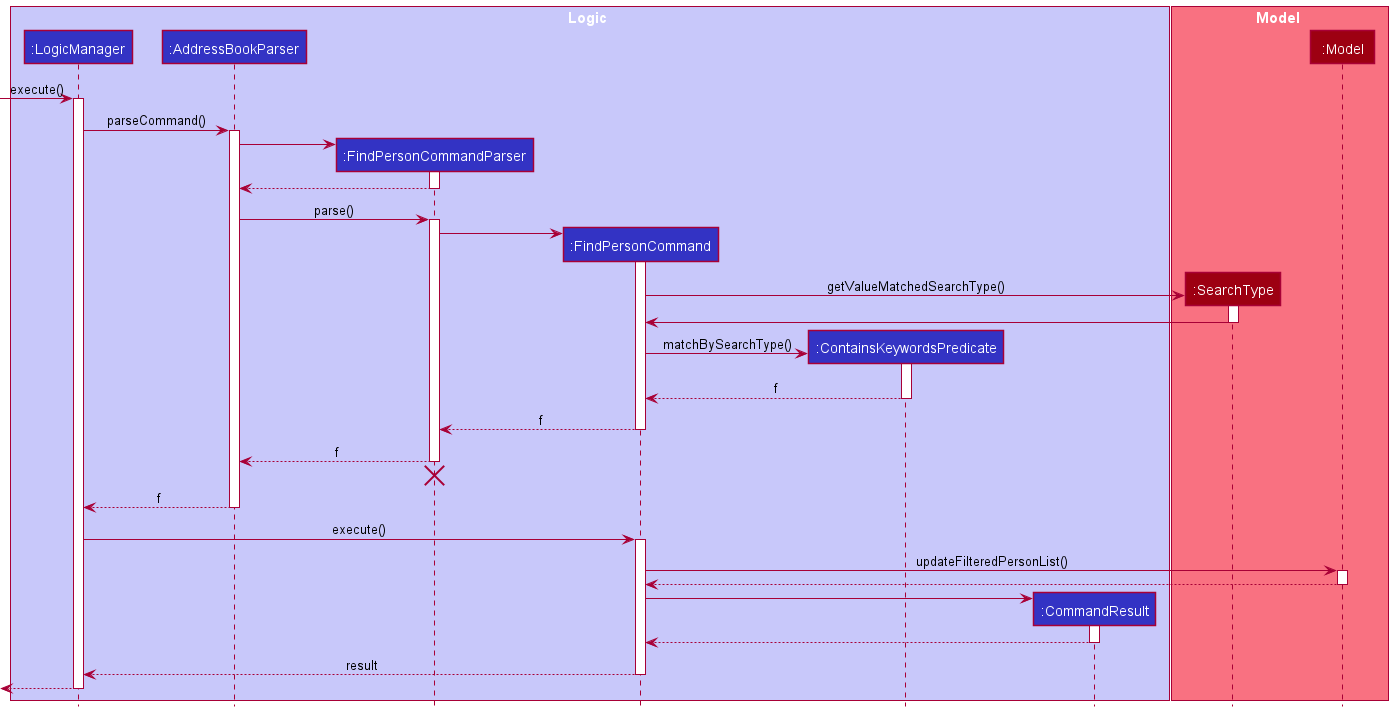

The diagram above was rendered by PlantUML. Its source (embedded in the PNG):
@startuml
!include style.puml

box Logic LOGIC_COLOR_T1
participant ":LogicManager" as LogicManager LOGIC_COLOR
participant ":AddressBookParser" as AddressBookParser LOGIC_COLOR
participant ":FindPersonCommandParser" as FindPersonCommandParser LOGIC_COLOR
participant ":FindPersonCommand" as FindPersonCommand LOGIC_COLOR
participant ":ContainsKeywordsPredicate" as ContainsKeywordsPredicate LOGIC_COLOR
participant ":CommandResult" as CommandResult LOGIC_COLOR
end box

box Model MODEL_COLOR_T1
participant ":SearchType" as SearchType MODEL_COLOR
participant ":Model" as Model MODEL_COLOR
end box

[-> LogicManager : execute()
activate LogicManager

LogicManager -> AddressBookParser : parseCommand()
activate AddressBookParser

create FindPersonCommandParser
AddressBookParser -> FindPersonCommandParser
activate FindPersonCommandParser

FindPersonCommandParser --> AddressBookParser
deactivate FindPersonCommandParser

AddressBookParser -> FindPersonCommandParser : parse()
activate FindPersonCommandParser

create FindPersonCommand

FindPersonCommandParser -> FindPersonCommand
activate FindPersonCommand
create SearchType
FindPersonCommand -> SearchType: getValueMatchedSearchType()
activate SearchType
SearchType -> FindPersonCommand
deactivate SearchType

create ContainsKeywordsPredicate
FindPersonCommand -> ContainsKeywordsPredicate: matchBySearchType()
activate ContainsKeywordsPredicate

ContainsKeywordsPredicate --> FindPersonCommand : f
deactivate ContainsKeywordsPredicate

FindPersonCommand --> FindPersonCommandParser : f
deactivate FindPersonCommand

FindPersonCommandParser --> AddressBookParser : f
deactivate FindPersonCommandParser

FindPersonCommandParser -[hidden]-> AddressBookParser
destroy FindPersonCommandParser

AddressBookParser --> LogicManager : f
deactivate AddressBookParser

LogicManager -> FindPersonCommand : execute()
activate FindPersonCommand

FindPersonCommand -> Model : updateFilteredPersonList()
activate Model

Model --> FindPersonCommand
deactivate Model

create CommandResult
FindPersonCommand -> CommandResult
activate CommandResult

CommandResult --> FindPersonCommand
deactivate CommandResult

FindPersonCommand --> LogicManager : result
deactivate FindPersonCommand

[<--LogicManager
deactivate LogicManager
@enduml